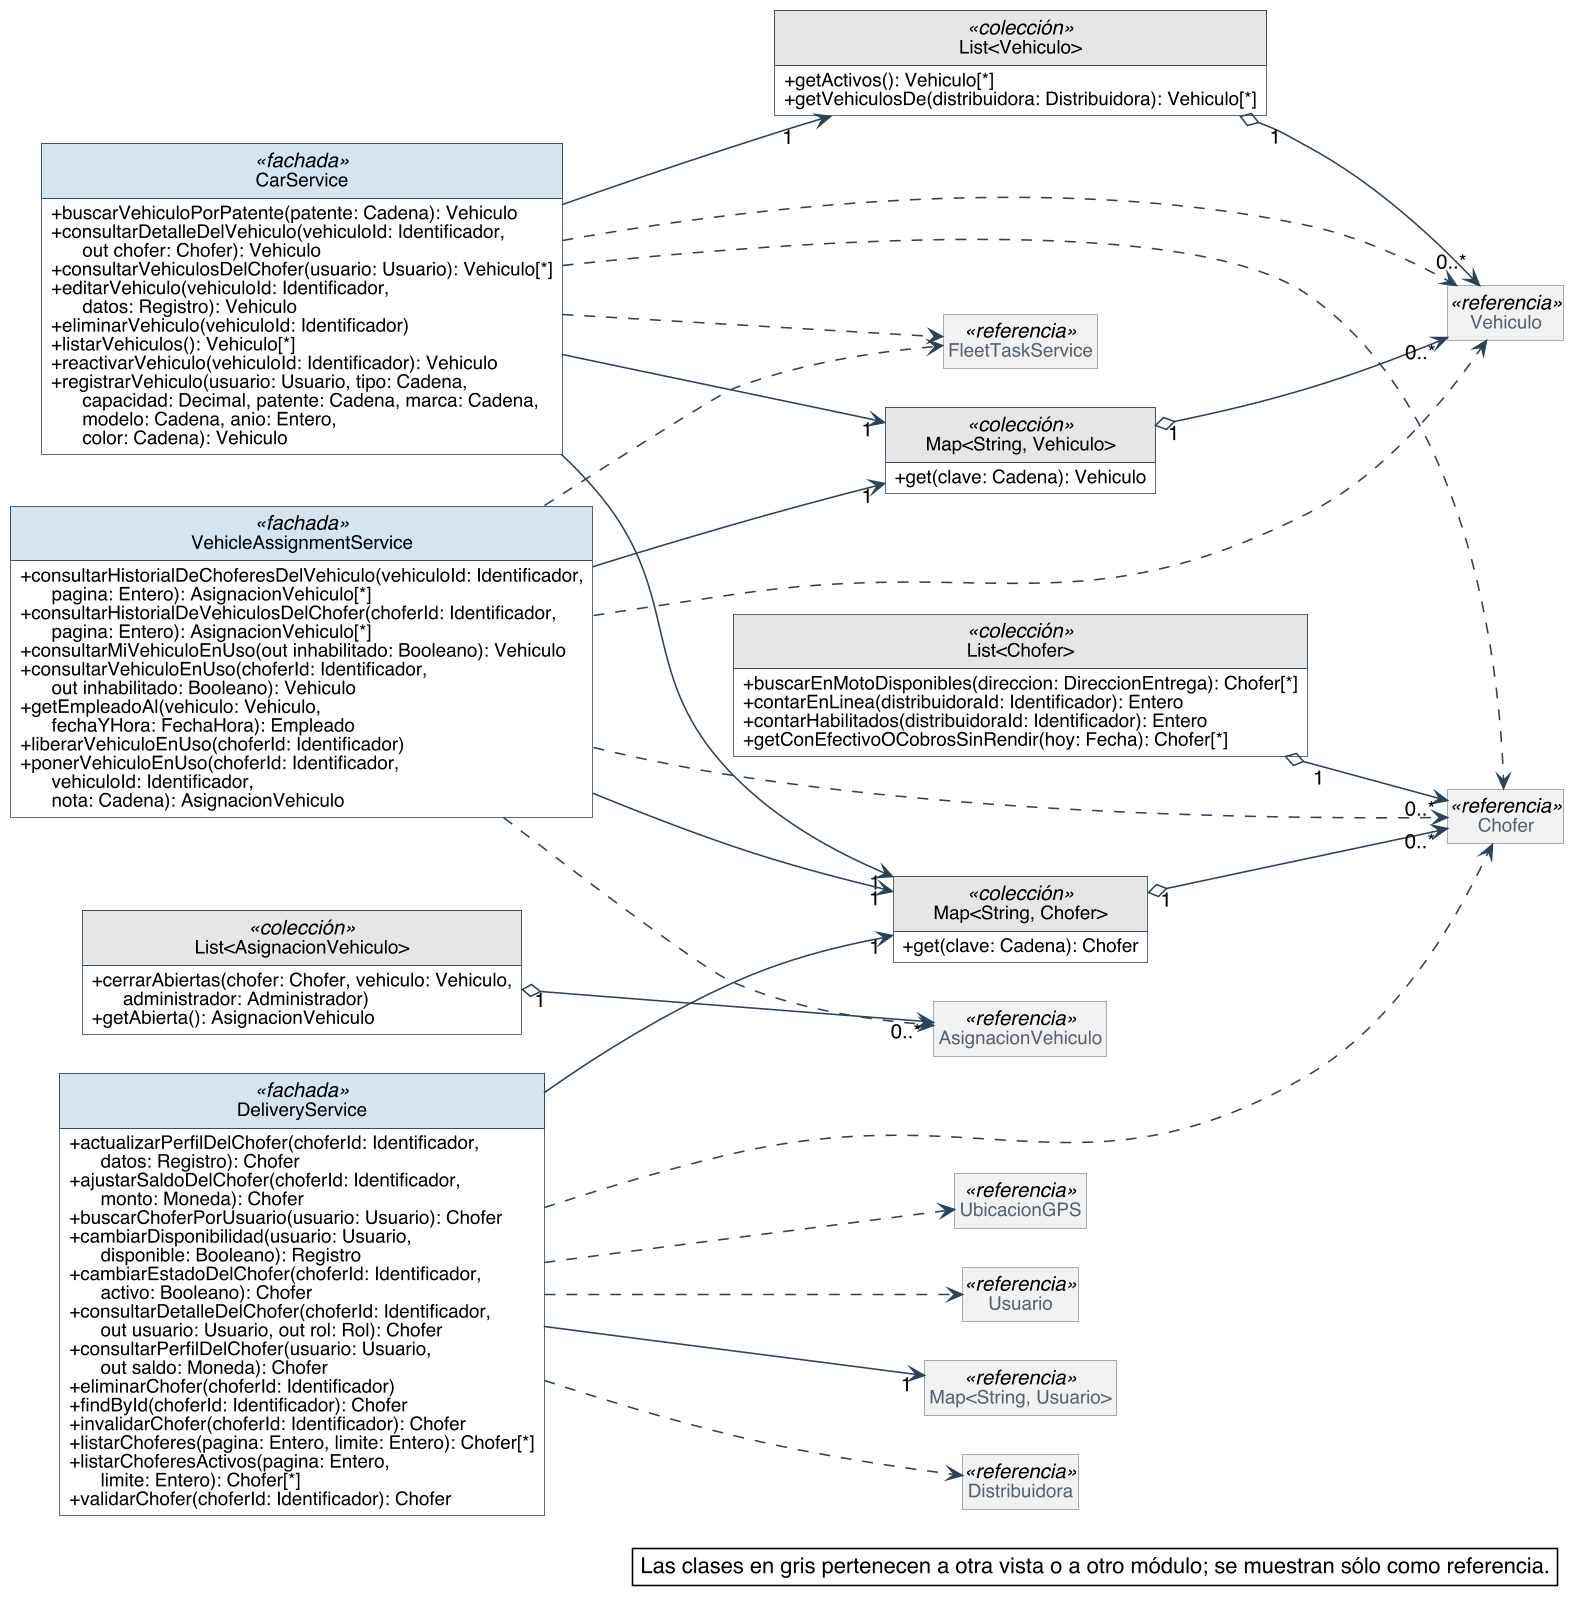

The diagram above was rendered by PlantUML. Its source (embedded in the PNG):
@startuml
skinparam backgroundColor #FFFFFF
skinparam shadowing false
skinparam defaultFontName Helvetica
skinparam defaultFontSize 13
skinparam dpi 150
skinparam nodesep 40
skinparam ranksep 55
skinparam classAttributeIconSize 0
skinparam roundCorner 0
skinparam genericDisplay old
skinparam class {
  BorderColor #2C4257
  BackgroundColor #FFFFFF
  ArrowColor #2C4257
  FontSize 14
  AttributeFontSize 12
  HeaderBackgroundColor #E8EEF3
}
skinparam class<<referencia>> {
  BackgroundColor #F1F1F1
  BorderColor #8A97A3
  FontColor #55616C
}
skinparam class<<fachada>> {
  HeaderBackgroundColor #D6E4F0
}
skinparam class<<controlador>> {
  HeaderBackgroundColor #D6E4F0
}
skinparam class<<fabricación pura>> {
  HeaderBackgroundColor #F3E9CF
}
skinparam class<<colección>> {
  HeaderBackgroundColor #E6E6E6
}
skinparam class<<adaptador>> {
  HeaderBackgroundColor #DCEBDD
}
skinparam interface {
  BorderColor #2C4257
  BackgroundColor #FFFFFF
  HeaderBackgroundColor #DCEBDD
  FontSize 14
  AttributeFontSize 12
}
skinparam note {
  BackgroundColor #FFFFFF
  BorderColor #2C4257
}
skinparam packageStyle rectangle
skinparam package {
  BorderColor #8A97A3
  FontSize 13
  FontColor #55616C
}
hide circle
hide empty members

left to right direction
skinparam nodesep 25
skinparam ranksep 90
class DeliveryService <<fachada>> {
  + actualizarPerfilDelChofer(choferId: Identificador,\n      datos: Registro): Chofer
  + ajustarSaldoDelChofer(choferId: Identificador,\n      monto: Moneda): Chofer
  + buscarChoferPorUsuario(usuario: Usuario): Chofer
  + cambiarDisponibilidad(usuario: Usuario,\n      disponible: Booleano): Registro
  + cambiarEstadoDelChofer(choferId: Identificador,\n      activo: Booleano): Chofer
  + consultarDetalleDelChofer(choferId: Identificador,\n      out usuario: Usuario, out rol: Rol): Chofer
  + consultarPerfilDelChofer(usuario: Usuario,\n      out saldo: Moneda): Chofer
  + eliminarChofer(choferId: Identificador)
  + findById(choferId: Identificador): Chofer
  + invalidarChofer(choferId: Identificador): Chofer
  + listarChoferes(pagina: Entero, limite: Entero): Chofer[*]
  + listarChoferesActivos(pagina: Entero,\n      limite: Entero): Chofer[*]
  + validarChofer(choferId: Identificador): Chofer
}
class "Map<String, Chofer>" as Map_String_Chofer <<colección>> {
  + get(clave: Cadena): Chofer
}
class "List<Chofer>" as List_Chofer <<colección>> {
  + buscarEnMotoDisponibles(direccion: DireccionEntrega): Chofer[*]
  + contarEnLinea(distribuidoraId: Identificador): Entero
  + contarHabilitados(distribuidoraId: Identificador): Entero
  + getConEfectivoOCobrosSinRendir(hoy: Fecha): Chofer[*]
}
class CarService <<fachada>> {
  + buscarVehiculoPorPatente(patente: Cadena): Vehiculo
  + consultarDetalleDelVehiculo(vehiculoId: Identificador,\n      out chofer: Chofer): Vehiculo
  + consultarVehiculosDelChofer(usuario: Usuario): Vehiculo[*]
  + editarVehiculo(vehiculoId: Identificador,\n      datos: Registro): Vehiculo
  + eliminarVehiculo(vehiculoId: Identificador)
  + listarVehiculos(): Vehiculo[*]
  + reactivarVehiculo(vehiculoId: Identificador): Vehiculo
  + registrarVehiculo(usuario: Usuario, tipo: Cadena,\n      capacidad: Decimal, patente: Cadena, marca: Cadena,\n      modelo: Cadena, anio: Entero,\n      color: Cadena): Vehiculo
}
class "Map<String, Vehiculo>" as Map_String_Vehiculo <<colección>> {
  + get(clave: Cadena): Vehiculo
}
class "List<Vehiculo>" as List_Vehiculo <<colección>> {
  + getActivos(): Vehiculo[*]
  + getVehiculosDe(distribuidora: Distribuidora): Vehiculo[*]
}
class VehicleAssignmentService <<fachada>> {
  + consultarHistorialDeChoferesDelVehiculo(vehiculoId: Identificador,\n      pagina: Entero): AsignacionVehiculo[*]
  + consultarHistorialDeVehiculosDelChofer(choferId: Identificador,\n      pagina: Entero): AsignacionVehiculo[*]
  + consultarMiVehiculoEnUso(out inhabilitado: Booleano): Vehiculo
  + consultarVehiculoEnUso(choferId: Identificador,\n      out inhabilitado: Booleano): Vehiculo
  + getEmpleadoAl(vehiculo: Vehiculo,\n      fechaYHora: FechaHora): Empleado
  + liberarVehiculoEnUso(choferId: Identificador)
  + ponerVehiculoEnUso(choferId: Identificador,\n      vehiculoId: Identificador,\n      nota: Cadena): AsignacionVehiculo
}
class "List<AsignacionVehiculo>" as List_AsignacionVehiculo <<colección>> {
  + cerrarAbiertas(chofer: Chofer, vehiculo: Vehiculo,\n      administrador: Administrador)
  + getAbierta(): AsignacionVehiculo
}
class Chofer <<referencia>>
class Vehiculo <<referencia>>
class AsignacionVehiculo <<referencia>>
class "Map<String, Usuario>" as Map_String_Usuario <<referencia>>
class FleetTaskService <<referencia>>
class Distribuidora <<referencia>>
class UbicacionGPS <<referencia>>
class Usuario <<referencia>>

Map_String_Chofer "1" o--> "0..*" Chofer
List_Chofer "1" o--> "0..*" Chofer
Map_String_Vehiculo "1" o--> "0..*" Vehiculo
List_Vehiculo "1" o--> "0..*" Vehiculo
List_AsignacionVehiculo "1" o--> "0..*" AsignacionVehiculo
CarService --> "1" List_Vehiculo
CarService --> "1" Map_String_Chofer
CarService --> "1" Map_String_Vehiculo
DeliveryService --> "1" Map_String_Chofer
DeliveryService --> "1" Map_String_Usuario
VehicleAssignmentService --> "1" Map_String_Chofer
VehicleAssignmentService --> "1" Map_String_Vehiculo
CarService ..> Chofer
CarService ..> FleetTaskService
CarService ..> Vehiculo
DeliveryService ..> Chofer
DeliveryService ..> Distribuidora
DeliveryService ..> UbicacionGPS
DeliveryService ..> Usuario
VehicleAssignmentService ..> AsignacionVehiculo
VehicleAssignmentService ..> Chofer
VehicleAssignmentService ..> FleetTaskService
VehicleAssignmentService ..> Vehiculo

legend bottom right
  Las clases en gris pertenecen a otra vista o a otro módulo; se muestran sólo como referencia.
endlegend
@enduml